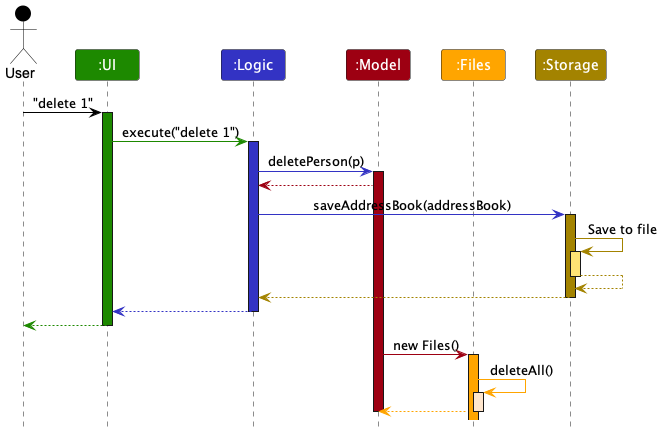

The diagram above was rendered by PlantUML. Its source (embedded in the PNG):
@startuml
!include style.puml

Actor User as user USER_COLOR
Participant ":UI" as ui UI_COLOR
Participant ":Logic" as logic LOGIC_COLOR
Participant ":Model" as model MODEL_COLOR
Participant ":Files" as files FILES_COLOR
Participant ":Storage" as storage STORAGE_COLOR

user -[USER_COLOR]> ui : "delete 1"
activate ui UI_COLOR

ui -[UI_COLOR]> logic : execute("delete 1")
activate logic LOGIC_COLOR

logic -[LOGIC_COLOR]> model : deletePerson(p)
activate model MODEL_COLOR

model -[MODEL_COLOR]-> logic

logic -[LOGIC_COLOR]> storage : saveAddressBook(addressBook)
activate storage STORAGE_COLOR

storage -[STORAGE_COLOR]> storage : Save to file
activate storage STORAGE_COLOR_T1
storage --[STORAGE_COLOR]> storage
deactivate storage

storage --[STORAGE_COLOR]> logic
deactivate storage

logic --[LOGIC_COLOR]> ui
deactivate logic

ui--[UI_COLOR]> user
deactivate ui

model -[MODEL_COLOR]> files : new Files()
activate files FILES_COLOR

files -[FILES_COLOR]> files : deleteAll()
activate files FILES_COLOR_T1

files --[FILES_COLOR]> model
deactivate files
deactivate model

@enduml